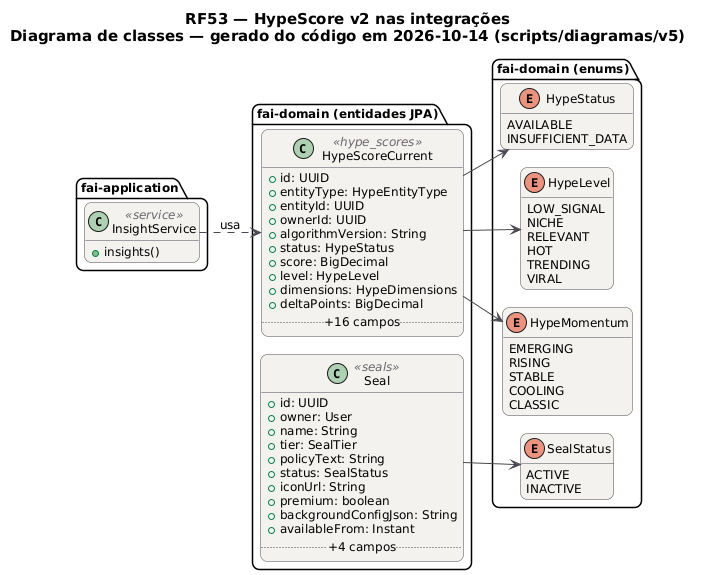

The diagram above was rendered by PlantUML. Its source (embedded in the PNG):
@startuml RF53_Classes_Integracoes
!pragma layout smetana
skinparam backgroundColor #FFFFFF
skinparam shadowing false
skinparam defaultFontName "DejaVu Sans"
skinparam defaultFontSize 12
skinparam titleFontSize 15
skinparam roundcorner 14
skinparam ArrowColor #52606D
skinparam note {
  BackgroundColor #FFFDEB
  BorderColor #D8CE78
  FontColor #554F24
}
skinparam class {
  BackgroundColor #F4F2EF
  BorderColor #4A4852
  ArrowColor #4A4852
  StereotypeFontColor #6B6470
}
hide empty members
left to right direction
title RF53 — HypeScore v2 nas integrações\nDiagrama de classes — gerado do código em 2026-10-14 (scripts/diagramas/v5)

package "fai-domain (entidades JPA)" {
  class HypeScoreCurrent <<hype_scores>> {
    +id: UUID
    +entityType: HypeEntityType
    +entityId: UUID
    +ownerId: UUID
    +algorithmVersion: String
    +status: HypeStatus
    +score: BigDecimal
    +level: HypeLevel
    +dimensions: HypeDimensions
    +deltaPoints: BigDecimal
    .. +16 campos ..
  }
  class Seal <<seals>> {
    +id: UUID
    +owner: User
    +name: String
    +tier: SealTier
    +policyText: String
    +status: SealStatus
    +iconUrl: String
    +premium: boolean
    +backgroundConfigJson: String
    +availableFrom: Instant
    .. +4 campos ..
  }
}
package "fai-domain (enums)" {
  enum HypeStatus {
    AVAILABLE
    INSUFFICIENT_DATA
  }
  enum SealStatus {
    ACTIVE
    INACTIVE
  }
  enum HypeLevel {
    LOW_SIGNAL
    NICHE
    RELEVANT
    HOT
    TRENDING
    VIRAL
  }
  enum HypeMomentum {
    EMERGING
    RISING
    STABLE
    COOLING
    CLASSIC
  }
}
package "fai-application" {
  class InsightService <<service>> {
    +insights()
  }
}
InsightService ..> HypeScoreCurrent : usa
HypeScoreCurrent --> HypeLevel
HypeScoreCurrent --> HypeMomentum
HypeScoreCurrent --> HypeStatus
Seal --> SealStatus
@enduml